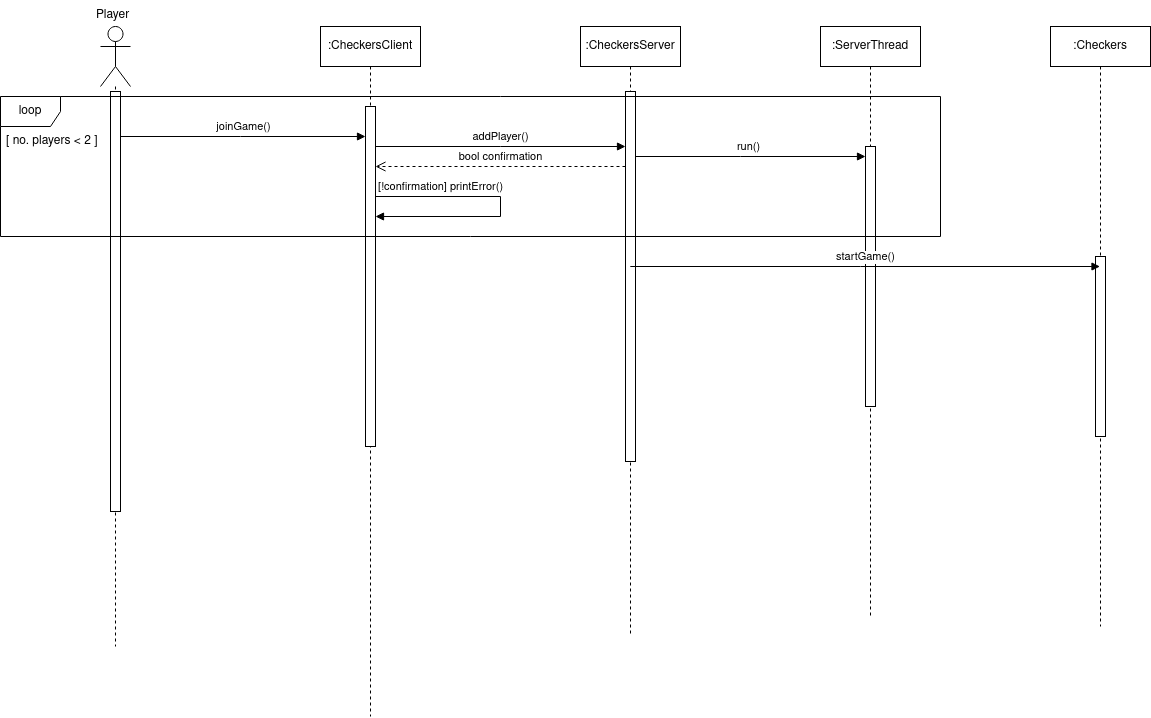

The diagram above was exported from draw.io. Its source (the exported page's mxGraphModel, read from the mxfile embedded in the PNG):
<mxGraphModel dx="1808" dy="493" grid="1" gridSize="10" guides="1" tooltips="1" connect="1" arrows="1" fold="1" page="1" pageScale="1" pageWidth="827" pageHeight="1169" background="none" math="0" shadow="0">
  <root>
    <mxCell id="WIyWlLk6GJQsqaUBKTNV-0" />
    <mxCell id="WIyWlLk6GJQsqaUBKTNV-1" parent="WIyWlLk6GJQsqaUBKTNV-0" />
    <mxCell id="OME_JWhwVGM7U6A-jpld-3" value="run()" style="html=1;verticalAlign=bottom;endArrow=block;rounded=0;" edge="1" parent="WIyWlLk6GJQsqaUBKTNV-1" source="ysaA6R2TX1Qw_p7kLxnU-1" target="OME_JWhwVGM7U6A-jpld-1">
      <mxGeometry width="80" relative="1" as="geometry">
        <mxPoint x="690" y="190" as="sourcePoint" />
        <mxPoint x="770" y="190" as="targetPoint" />
        <Array as="points">
          <mxPoint x="730" y="190" />
        </Array>
      </mxGeometry>
    </mxCell>
    <mxCell id="MpcSTdQNCYgGbkH9Tu5l-7" value="" style="shape=umlLifeline;participant=umlActor;perimeter=lifelinePerimeter;whiteSpace=wrap;html=1;container=1;collapsible=0;recursiveResize=0;verticalAlign=top;spacingTop=36;outlineConnect=0;size=60;" parent="WIyWlLk6GJQsqaUBKTNV-1" vertex="1">
      <mxGeometry x="90" y="60" width="30" height="620" as="geometry" />
    </mxCell>
    <mxCell id="MpcSTdQNCYgGbkH9Tu5l-10" value="" style="html=1;points=[];perimeter=orthogonalPerimeter;" parent="MpcSTdQNCYgGbkH9Tu5l-7" vertex="1">
      <mxGeometry x="10" y="65" width="10" height="420" as="geometry" />
    </mxCell>
    <mxCell id="MpcSTdQNCYgGbkH9Tu5l-9" value="Player" style="text;strokeColor=none;fillColor=none;align=left;verticalAlign=top;spacingLeft=4;spacingRight=4;overflow=hidden;rotatable=0;points=[[0,0.5],[1,0.5]];portConstraint=eastwest;" parent="WIyWlLk6GJQsqaUBKTNV-1" vertex="1">
      <mxGeometry x="80" y="34" width="70" height="26" as="geometry" />
    </mxCell>
    <mxCell id="ysaA6R2TX1Qw_p7kLxnU-0" value=":CheckersClient" style="shape=umlLifeline;perimeter=lifelinePerimeter;whiteSpace=wrap;html=1;container=1;collapsible=0;recursiveResize=0;outlineConnect=0;direction=east;" parent="WIyWlLk6GJQsqaUBKTNV-1" vertex="1">
      <mxGeometry x="310" y="60" width="100" height="690" as="geometry" />
    </mxCell>
    <mxCell id="ysaA6R2TX1Qw_p7kLxnU-3" value="" style="html=1;points=[];perimeter=orthogonalPerimeter;" parent="ysaA6R2TX1Qw_p7kLxnU-0" vertex="1">
      <mxGeometry x="45" y="80" width="10" height="340" as="geometry" />
    </mxCell>
    <mxCell id="ysaA6R2TX1Qw_p7kLxnU-9" value="&lt;div&gt;[!confirmation] printError()&lt;br&gt;&lt;/div&gt;" style="html=1;verticalAlign=bottom;endArrow=block;rounded=0;" parent="ysaA6R2TX1Qw_p7kLxnU-0" source="ysaA6R2TX1Qw_p7kLxnU-3" target="ysaA6R2TX1Qw_p7kLxnU-3" edge="1">
      <mxGeometry x="-0.5185" width="80" relative="1" as="geometry">
        <mxPoint x="64" y="160" as="sourcePoint" />
        <mxPoint x="150" y="220" as="targetPoint" />
        <Array as="points">
          <mxPoint x="180" y="170" />
          <mxPoint x="180" y="190" />
        </Array>
        <mxPoint as="offset" />
      </mxGeometry>
    </mxCell>
    <mxCell id="ysaA6R2TX1Qw_p7kLxnU-1" value=":CheckersServer" style="shape=umlLifeline;perimeter=lifelinePerimeter;whiteSpace=wrap;html=1;container=1;collapsible=0;recursiveResize=0;outlineConnect=0;" parent="WIyWlLk6GJQsqaUBKTNV-1" vertex="1">
      <mxGeometry x="570" y="60" width="100" height="610" as="geometry" />
    </mxCell>
    <mxCell id="ysaA6R2TX1Qw_p7kLxnU-4" value="" style="html=1;points=[];perimeter=orthogonalPerimeter;" parent="ysaA6R2TX1Qw_p7kLxnU-1" vertex="1">
      <mxGeometry x="45" y="65" width="10" height="370" as="geometry" />
    </mxCell>
    <mxCell id="ysaA6R2TX1Qw_p7kLxnU-2" value="joinGame()" style="html=1;verticalAlign=bottom;endArrow=block;rounded=0;" parent="WIyWlLk6GJQsqaUBKTNV-1" source="MpcSTdQNCYgGbkH9Tu5l-10" target="ysaA6R2TX1Qw_p7kLxnU-3" edge="1">
      <mxGeometry width="80" relative="1" as="geometry">
        <mxPoint x="370" y="370" as="sourcePoint" />
        <mxPoint x="300" y="140" as="targetPoint" />
        <Array as="points">
          <mxPoint x="230" y="170" />
        </Array>
      </mxGeometry>
    </mxCell>
    <mxCell id="ysaA6R2TX1Qw_p7kLxnU-5" value="addPlayer()" style="html=1;verticalAlign=bottom;endArrow=block;rounded=0;" parent="WIyWlLk6GJQsqaUBKTNV-1" source="ysaA6R2TX1Qw_p7kLxnU-3" target="ysaA6R2TX1Qw_p7kLxnU-4" edge="1">
      <mxGeometry width="80" relative="1" as="geometry">
        <mxPoint x="370" y="167" as="sourcePoint" />
        <mxPoint x="520" y="180" as="targetPoint" />
        <Array as="points">
          <mxPoint x="490" y="180" />
        </Array>
      </mxGeometry>
    </mxCell>
    <mxCell id="ysaA6R2TX1Qw_p7kLxnU-6" value="bool confirmation" style="html=1;verticalAlign=bottom;endArrow=open;dashed=1;endSize=8;rounded=0;" parent="WIyWlLk6GJQsqaUBKTNV-1" source="ysaA6R2TX1Qw_p7kLxnU-4" target="ysaA6R2TX1Qw_p7kLxnU-3" edge="1">
      <mxGeometry relative="1" as="geometry">
        <mxPoint x="610" y="190" as="sourcePoint" />
        <mxPoint x="380" y="320" as="targetPoint" />
        <Array as="points">
          <mxPoint x="490" y="200" />
        </Array>
      </mxGeometry>
    </mxCell>
    <mxCell id="OME_JWhwVGM7U6A-jpld-0" value=":ServerThread" style="shape=umlLifeline;perimeter=lifelinePerimeter;whiteSpace=wrap;html=1;container=1;collapsible=0;recursiveResize=0;outlineConnect=0;" vertex="1" parent="WIyWlLk6GJQsqaUBKTNV-1">
      <mxGeometry x="810" y="60" width="100" height="590" as="geometry" />
    </mxCell>
    <mxCell id="OME_JWhwVGM7U6A-jpld-1" value="" style="html=1;points=[];perimeter=orthogonalPerimeter;" vertex="1" parent="OME_JWhwVGM7U6A-jpld-0">
      <mxGeometry x="45" y="120" width="10" height="260" as="geometry" />
    </mxCell>
    <mxCell id="OME_JWhwVGM7U6A-jpld-2" value="loop" style="shape=umlFrame;whiteSpace=wrap;html=1;" vertex="1" parent="WIyWlLk6GJQsqaUBKTNV-1">
      <mxGeometry x="-10" y="130" width="940" height="140" as="geometry" />
    </mxCell>
    <mxCell id="OME_JWhwVGM7U6A-jpld-5" value="[ no. players &lt; 2 ]" style="text;strokeColor=none;fillColor=none;align=left;verticalAlign=top;spacingLeft=4;spacingRight=4;overflow=hidden;rotatable=0;points=[[0,0.5],[1,0.5]];portConstraint=eastwest;" vertex="1" parent="WIyWlLk6GJQsqaUBKTNV-1">
      <mxGeometry x="-10" y="160" width="110" height="26" as="geometry" />
    </mxCell>
    <mxCell id="OME_JWhwVGM7U6A-jpld-9" value=":Checkers" style="shape=umlLifeline;perimeter=lifelinePerimeter;whiteSpace=wrap;html=1;container=1;collapsible=0;recursiveResize=0;outlineConnect=0;" vertex="1" parent="WIyWlLk6GJQsqaUBKTNV-1">
      <mxGeometry x="1040" y="60" width="100" height="600" as="geometry" />
    </mxCell>
    <mxCell id="OME_JWhwVGM7U6A-jpld-10" value="" style="html=1;points=[];perimeter=orthogonalPerimeter;" vertex="1" parent="OME_JWhwVGM7U6A-jpld-9">
      <mxGeometry x="45" y="230" width="10" height="180" as="geometry" />
    </mxCell>
    <mxCell id="OME_JWhwVGM7U6A-jpld-11" value="startGame()" style="html=1;verticalAlign=bottom;endArrow=block;rounded=0;" edge="1" parent="WIyWlLk6GJQsqaUBKTNV-1" source="ysaA6R2TX1Qw_p7kLxnU-1" target="OME_JWhwVGM7U6A-jpld-9">
      <mxGeometry width="80" relative="1" as="geometry">
        <mxPoint x="780" y="320" as="sourcePoint" />
        <mxPoint x="860" y="320" as="targetPoint" />
        <Array as="points">
          <mxPoint x="850" y="300" />
        </Array>
      </mxGeometry>
    </mxCell>
  </root>
</mxGraphModel>